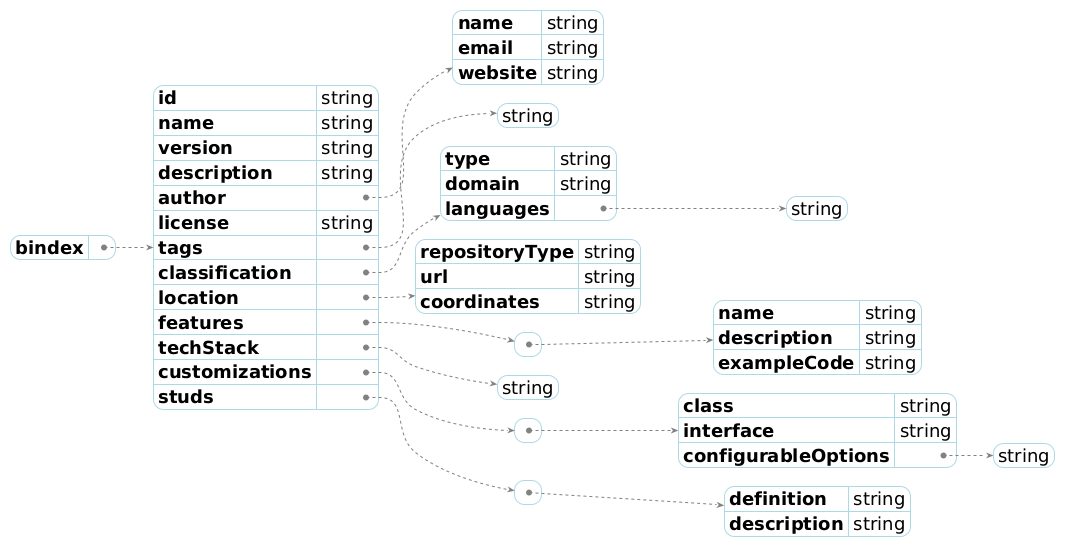

The diagram above was rendered by PlantUML. Its source (embedded in the PNG):
@startjson
!theme black-knight
<style>
jsonDiagram {
  node {
    BackgroundColor: white
    LineColor: lightblue
    FontColor: black
    FontSize: 18
  }
  arrow {
    BackgroundColor: white
    LineColor: gray
    FontColor: black 
  }
}
</style>
{
  "bindex": {
    "id": "string",
    "name": "string",
    "version": "string",
    "description": "string", 
    "author": {
      "name": "string",
      "email": "string",
      "website": "string"
    },
    "license": "string",
    "tags": ["string"],
    "classification": {
      "type": "string",
      "domain": "string",
      "languages": ["string"]
    },
    "location": {
      "repositoryType": "string",
      "url": "string",
      "coordinates": "string"
    },
    "features": [
      {
        "name": "string",
        "description": "string",
        "exampleCode": "string"
      }
    ],
    "techStack": ["string"],
    "customizations": [
      {
        "class": "string",
        "interface": "string",
        "configurableOptions": ["string"]
      }
    ],
    "studs": [
      {
        "definition": "string",
        "description": "string"
      }
    ]
  }
}
@endjson